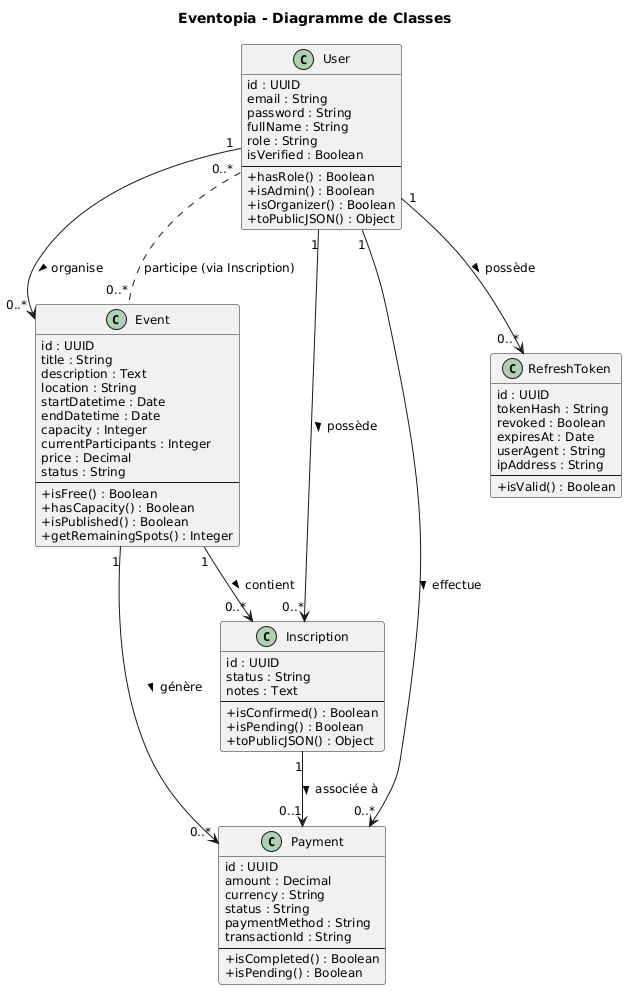

The diagram above was rendered by PlantUML. Its source (embedded in the PNG):
@startuml
title Eventopia - Diagramme de Classes

skinparam classAttributeIconSize 0
skinparam classFontSize 13
skinparam defaultFontSize 12

class User {
  id : UUID
  email : String
  password : String
  fullName : String
  role : String
  isVerified : Boolean
  --
  + hasRole() : Boolean
  + isAdmin() : Boolean
  + isOrganizer() : Boolean
  + toPublicJSON() : Object
}

class Event {
  id : UUID
  title : String
  description : Text
  location : String
  startDatetime : Date
  endDatetime : Date
  capacity : Integer
  currentParticipants : Integer
  price : Decimal
  status : String
  --
  + isFree() : Boolean
  + hasCapacity() : Boolean
  + isPublished() : Boolean
  + getRemainingSpots() : Integer
}

class Inscription {
  id : UUID
  status : String
  notes : Text
  --
  + isConfirmed() : Boolean
  + isPending() : Boolean
  + toPublicJSON() : Object
}

class Payment {
  id : UUID
  amount : Decimal
  currency : String
  status : String
  paymentMethod : String
  transactionId : String
  --
  + isCompleted() : Boolean
  + isPending() : Boolean
}

class RefreshToken {
  id : UUID
  tokenHash : String
  revoked : Boolean
  expiresAt : Date
  userAgent : String
  ipAddress : String
  --
  + isValid() : Boolean
}

User "1" --> "0..*" Event : organise >
User "1" --> "0..*" Inscription : possède >
User "1" --> "0..*" RefreshToken : possède >
User "1" --> "0..*" Payment : effectue >

Event "1" --> "0..*" Inscription : contient >
Event "1" --> "0..*" Payment : génère >

Inscription "1" --> "0..1" Payment : associée à >

User "0..*" .. "0..*" Event : participe (via Inscription)
@enduml